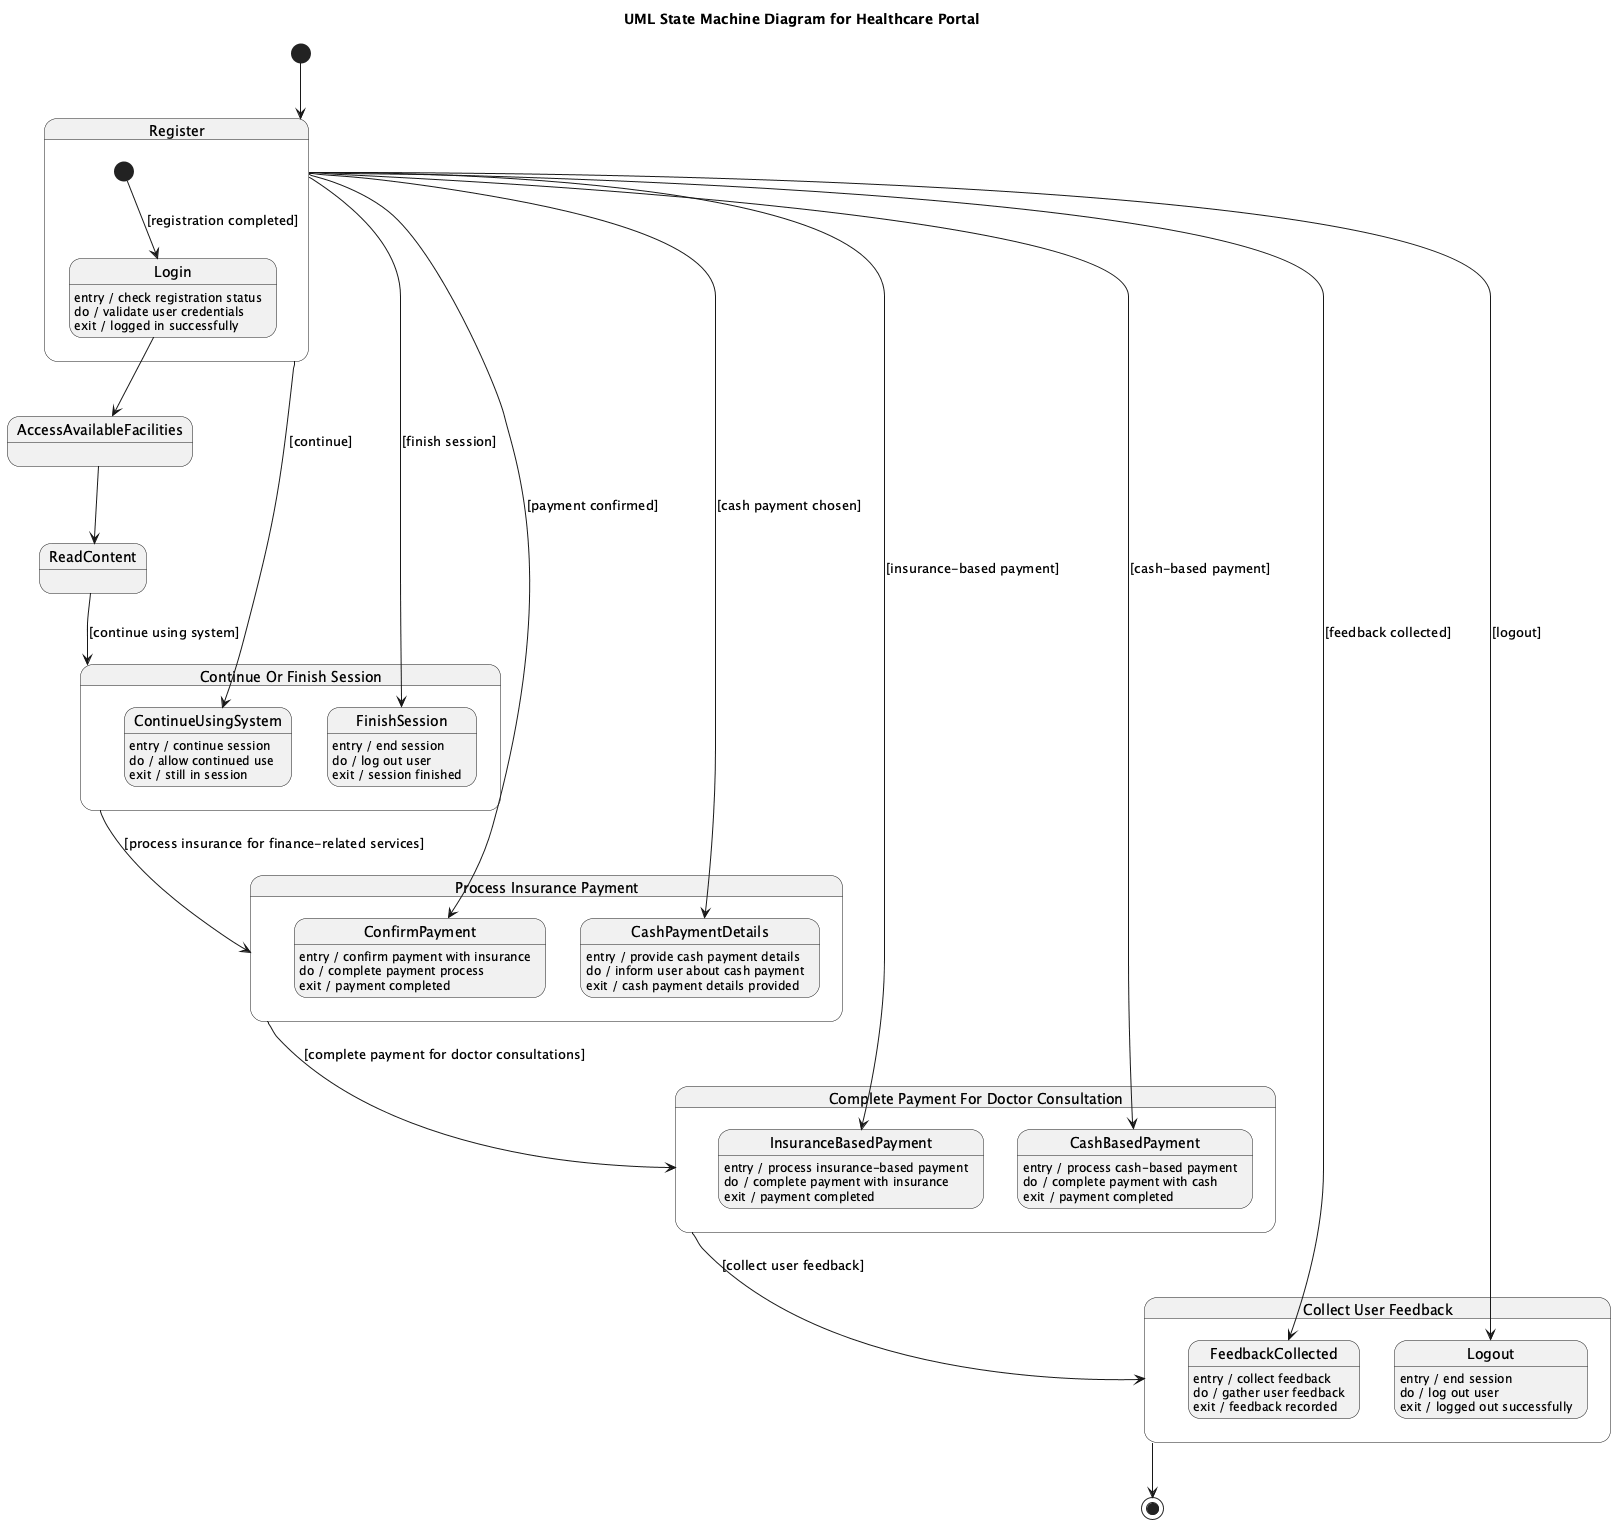

The diagram above was rendered by PlantUML. Its source (embedded in the PNG):
@startuml
title UML State Machine Diagram for Healthcare Portal

[*] --> Register

state Register {
  [*] --> Login : [registration completed]
  Login : entry / check registration status
  Login : do / validate user credentials
  Login : exit / logged in successfully
}

Login --> AccessAvailableFacilities
AccessAvailableFacilities --> ReadContent
ReadContent --> ContinueOrFinishSession : [continue using system]

state "Continue Or Finish Session" as ContinueOrFinishSession {
  Register --> ContinueUsingSystem : [continue]
  ContinueUsingSystem : entry / continue session
  ContinueUsingSystem : do / allow continued use
  ContinueUsingSystem : exit / still in session

  Register --> FinishSession : [finish session]
  FinishSession : entry / end session
  FinishSession : do / log out user
  FinishSession : exit / session finished
}

ContinueOrFinishSession --> ProcessInsurancePayment : [process insurance for finance-related services]

state "Process Insurance Payment" as ProcessInsurancePayment {
  Register --> ConfirmPayment : [payment confirmed]
  ConfirmPayment : entry / confirm payment with insurance
  ConfirmPayment : do / complete payment process
  ConfirmPayment : exit / payment completed

  Register --> CashPaymentDetails : [cash payment chosen]
  CashPaymentDetails : entry / provide cash payment details
  CashPaymentDetails : do / inform user about cash payment
  CashPaymentDetails : exit / cash payment details provided
}

ProcessInsurancePayment --> CompletePaymentForDoctorConsultation : [complete payment for doctor consultations]

state "Complete Payment For Doctor Consultation" as CompletePaymentForDoctorConsultation {
  Register --> InsuranceBasedPayment : [insurance-based payment]
  InsuranceBasedPayment : entry / process insurance-based payment
  InsuranceBasedPayment : do / complete payment with insurance
  InsuranceBasedPayment : exit / payment completed

  Register --> CashBasedPayment : [cash-based payment]
  CashBasedPayment : entry / process cash-based payment
  CashBasedPayment : do / complete payment with cash
  CashBasedPayment : exit / payment completed
}

CompletePaymentForDoctorConsultation --> CollectUserFeedback : [collect user feedback]

state "Collect User Feedback" as CollectUserFeedback {
  Register --> FeedbackCollected : [feedback collected]
  FeedbackCollected : entry / collect feedback
  FeedbackCollected : do / gather user feedback
  FeedbackCollected : exit / feedback recorded

  Register --> Logout : [logout]
  Logout : entry / end session
  Logout : do / log out user
  Logout : exit / logged out successfully
}

CollectUserFeedback --> [*]

@enduml